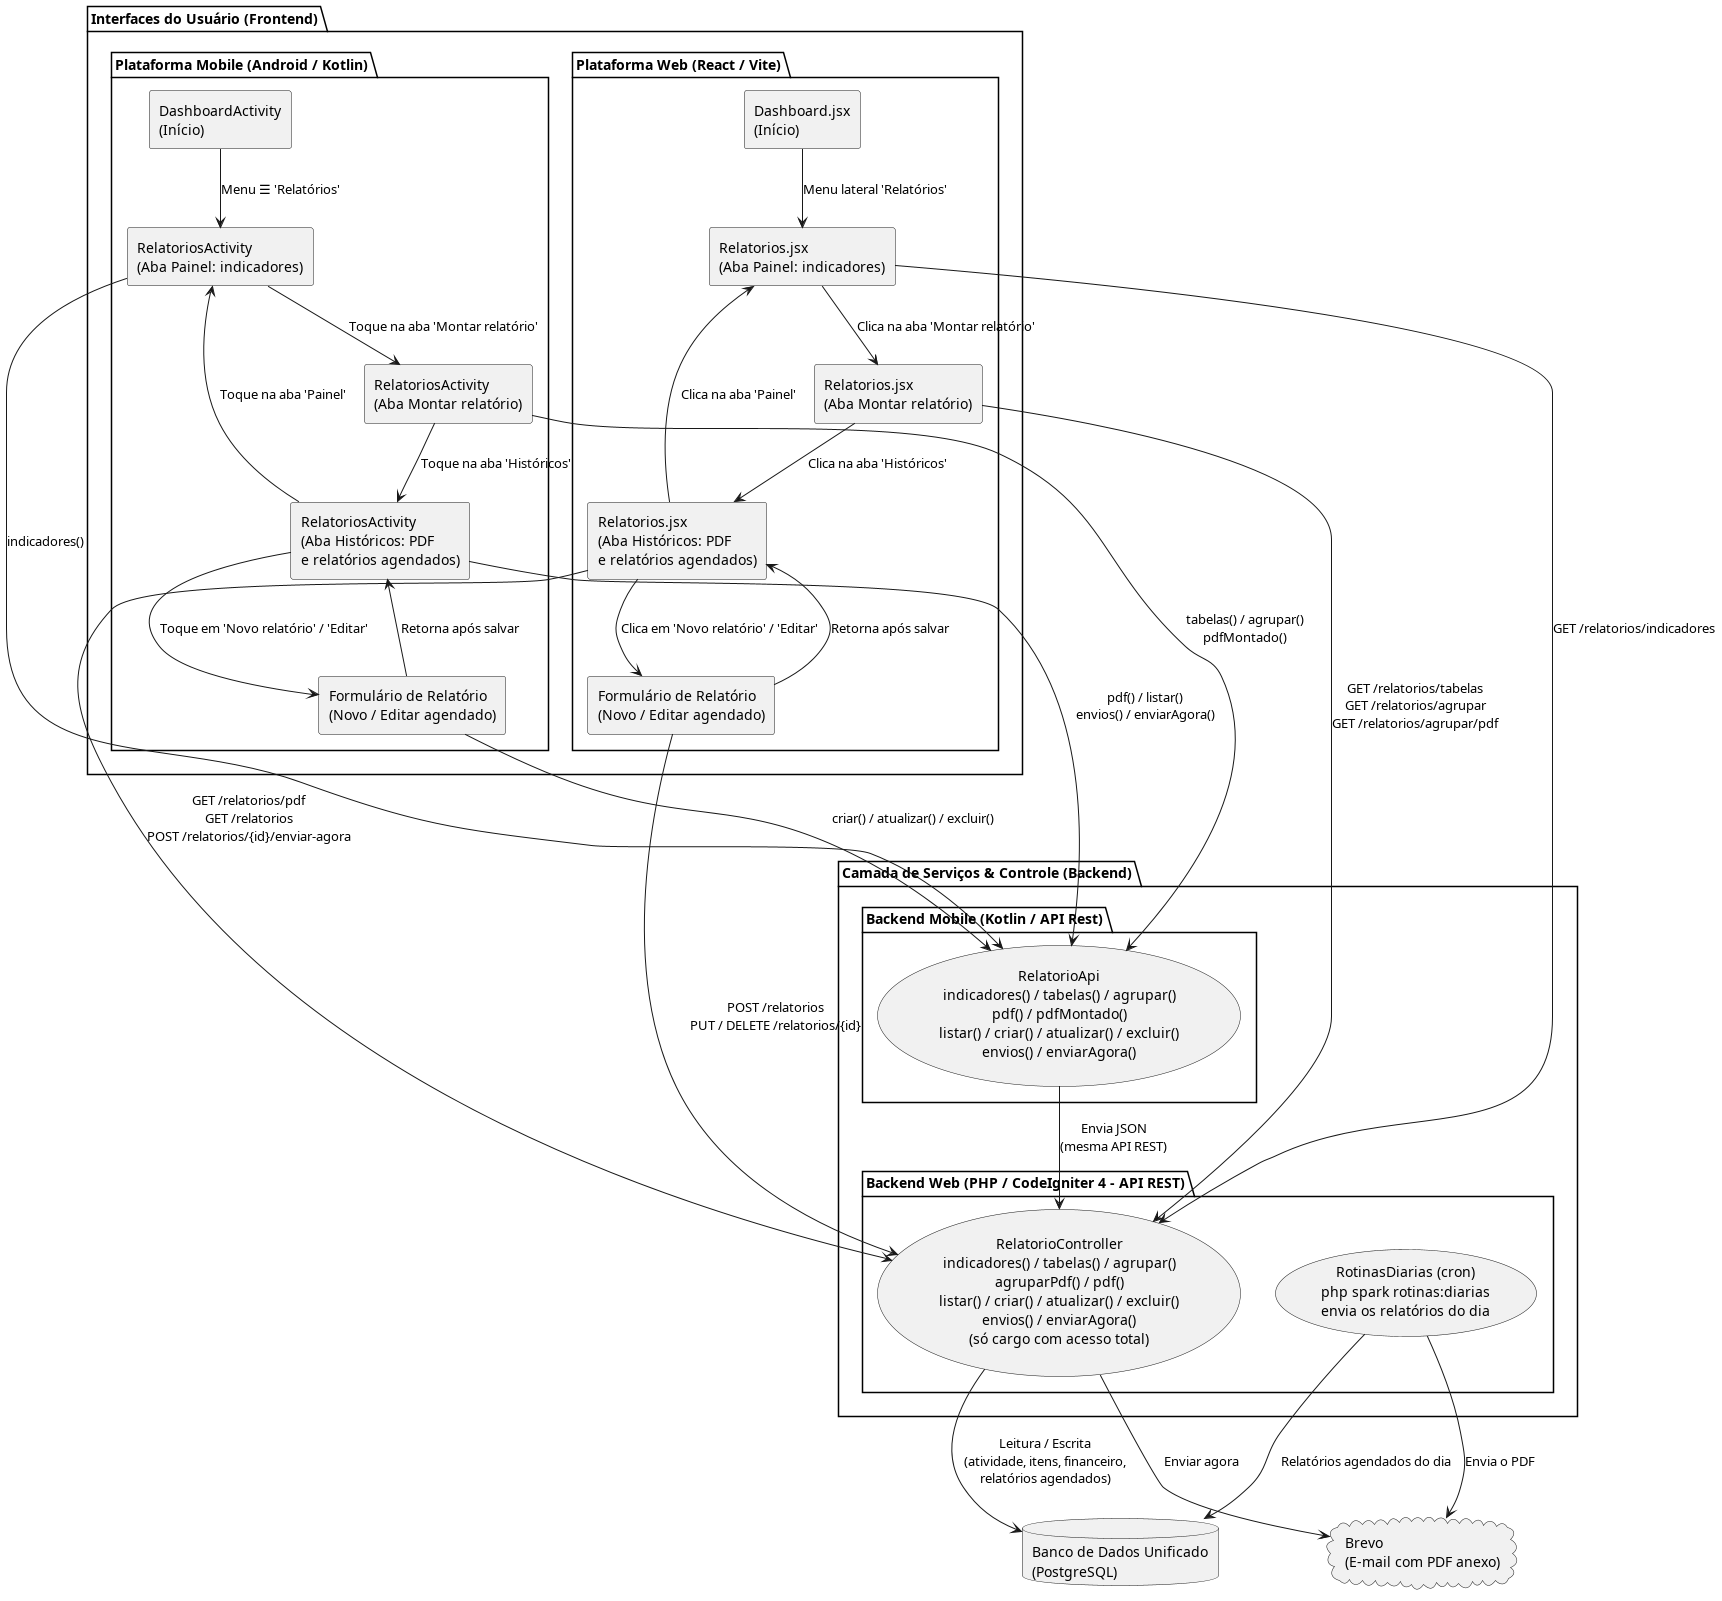

The diagram above was rendered by PlantUML. Its source (embedded in the PNG):
@startuml Navegacao_Relatorios_Web_Mobile
skinparam style strictuml
top to bottom direction

package "Interfaces do Usuário (Frontend)" {
    package "Plataforma Web (React / Vite)" {
        rectangle "Dashboard.jsx\n(Início)" as WebInicio
        rectangle "Relatorios.jsx\n(Aba Painel: indicadores)" as WebPainel
        rectangle "Relatorios.jsx\n(Aba Montar relatório)" as WebMontar
        rectangle "Relatorios.jsx\n(Aba Históricos: PDF\ne relatórios agendados)" as WebHistoricos
        rectangle "Formulário de Relatório\n(Novo / Editar agendado)" as WebAgendado
    }

    package "Plataforma Mobile (Android / Kotlin)" {
        rectangle "DashboardActivity\n(Início)" as MobileInicio
        rectangle "RelatoriosActivity\n(Aba Painel: indicadores)" as MobilePainel
        rectangle "RelatoriosActivity\n(Aba Montar relatório)" as MobileMontar
        rectangle "RelatoriosActivity\n(Aba Históricos: PDF\ne relatórios agendados)" as MobileHistoricos
        rectangle "Formulário de Relatório\n(Novo / Editar agendado)" as MobileAgendado
    }
}

package "Camada de Serviços & Controle (Backend)" {
    package "Backend Web (PHP / CodeIgniter 4 - API REST)" {
        usecase "RelatorioController\nindicadores() / tabelas() / agrupar()\nagruparPdf() / pdf()\nlistar() / criar() / atualizar() / excluir()\nenvios() / enviarAgora()\n(só cargo com acesso total)" as PHPRelatorio
        usecase "RotinasDiarias (cron)\nphp spark rotinas:diarias\nenvia os relatórios do dia" as PHPRotina
    }

    package "Backend Mobile (Kotlin / API Rest)" {
        usecase "RelatorioApi\nindicadores() / tabelas() / agrupar()\npdf() / pdfMontado()\nlistar() / criar() / atualizar() / excluir()\nenvios() / enviarAgora()" as KotlinRelatorio
    }
}

database "Banco de Dados Unificado\n(PostgreSQL)" as DB
cloud "Brevo\n(E-mail com PDF anexo)" as Brevo

' Fluxos Web (Frontend <-> Backend <-> BD)
WebPainel --> PHPRelatorio : GET /relatorios/indicadores
WebMontar --> PHPRelatorio : GET /relatorios/tabelas\nGET /relatorios/agrupar\nGET /relatorios/agrupar/pdf
WebHistoricos --> PHPRelatorio : GET /relatorios/pdf\nGET /relatorios\nPOST /relatorios/{id}/enviar-agora
WebAgendado --> PHPRelatorio : POST /relatorios\nPUT / DELETE /relatorios/{id}
PHPRelatorio --> DB : Leitura / Escrita\n(atividade, itens, financeiro,\nrelatórios agendados)
PHPRelatorio --> Brevo : Enviar agora
PHPRotina --> DB : Relatórios agendados do dia
PHPRotina --> Brevo : Envia o PDF

' Fluxos Mobile (Frontend <-> Backend <-> BD)
MobilePainel --> KotlinRelatorio : indicadores()
MobileMontar --> KotlinRelatorio : tabelas() / agrupar()\npdfMontado()
MobileHistoricos --> KotlinRelatorio : pdf() / listar()\nenvios() / enviarAgora()
MobileAgendado --> KotlinRelatorio : criar() / atualizar() / excluir()
KotlinRelatorio --> PHPRelatorio : Envia JSON\n(mesma API REST)

' Navegação Interna das Interfaces
WebInicio --> WebPainel : Menu lateral 'Relatórios'
WebPainel --> WebMontar : Clica na aba 'Montar relatório'
WebMontar --> WebHistoricos : Clica na aba 'Históricos'
WebHistoricos --> WebPainel : Clica na aba 'Painel'
WebHistoricos --> WebAgendado : Clica em 'Novo relatório' / 'Editar'
WebAgendado --> WebHistoricos : Retorna após salvar

MobileInicio --> MobilePainel : Menu ☰ 'Relatórios'
MobilePainel --> MobileMontar : Toque na aba 'Montar relatório'
MobileMontar --> MobileHistoricos : Toque na aba 'Históricos'
MobileHistoricos --> MobilePainel : Toque na aba 'Painel'
MobileHistoricos --> MobileAgendado : Toque em 'Novo relatório' / 'Editar'
MobileAgendado --> MobileHistoricos : Retorna após salvar

@enduml